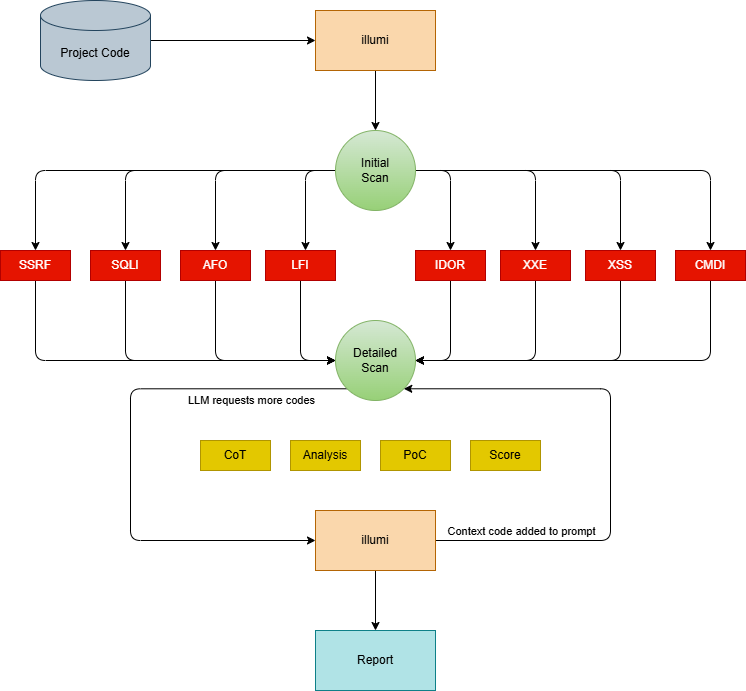

The diagram above was exported from draw.io. Its source (the exported page's mxGraphModel, read from the mxfile embedded in the PNG):
<mxGraphModel dx="969" dy="520" grid="1" gridSize="10" guides="1" tooltips="1" connect="1" arrows="1" fold="1" page="1" pageScale="1" pageWidth="850" pageHeight="1100" math="0" shadow="0">
  <root>
    <mxCell id="0" />
    <mxCell id="1" parent="0" />
    <mxCell id="nwusER0RKc736pqes7zD-4" edge="1" parent="1" source="nwusER0RKc736pqes7zD-1" style="edgeStyle=orthogonalEdgeStyle;rounded=0;orthogonalLoop=1;jettySize=auto;html=1;entryX=0;entryY=0.5;entryDx=0;entryDy=0;" target="nwusER0RKc736pqes7zD-3">
      <mxGeometry relative="1" as="geometry" />
    </mxCell>
    <mxCell id="nwusER0RKc736pqes7zD-1" parent="1" style="shape=cylinder3;whiteSpace=wrap;html=1;boundedLbl=1;backgroundOutline=1;size=15;fillColor=#bac8d3;strokeColor=#23445d;" value="Project Code" vertex="1">
      <mxGeometry height="80" width="110" x="90" y="50" as="geometry" />
    </mxCell>
    <mxCell id="nwusER0RKc736pqes7zD-7" edge="1" parent="1" source="nwusER0RKc736pqes7zD-3" style="edgeStyle=orthogonalEdgeStyle;rounded=0;orthogonalLoop=1;jettySize=auto;html=1;" target="nwusER0RKc736pqes7zD-6">
      <mxGeometry relative="1" as="geometry" />
    </mxCell>
    <mxCell id="nwusER0RKc736pqes7zD-3" parent="1" style="rounded=0;whiteSpace=wrap;html=1;fillColor=#fad7ac;strokeColor=#b46504;" value="illumi" vertex="1">
      <mxGeometry height="60" width="120" x="365" y="60" as="geometry" />
    </mxCell>
    <mxCell id="nwusER0RKc736pqes7zD-17" edge="1" parent="1" source="nwusER0RKc736pqes7zD-6" style="edgeStyle=orthogonalEdgeStyle;rounded=1;orthogonalLoop=1;jettySize=auto;html=1;entryX=0.5;entryY=0;entryDx=0;entryDy=0;curved=0;" target="nwusER0RKc736pqes7zD-10">
      <mxGeometry relative="1" as="geometry" />
    </mxCell>
    <mxCell id="nwusER0RKc736pqes7zD-18" edge="1" parent="1" source="nwusER0RKc736pqes7zD-6" style="edgeStyle=orthogonalEdgeStyle;rounded=1;orthogonalLoop=1;jettySize=auto;html=1;entryX=0.5;entryY=0;entryDx=0;entryDy=0;curved=0;" target="nwusER0RKc736pqes7zD-9">
      <mxGeometry relative="1" as="geometry" />
    </mxCell>
    <mxCell id="nwusER0RKc736pqes7zD-19" edge="1" parent="1" source="nwusER0RKc736pqes7zD-6" style="edgeStyle=orthogonalEdgeStyle;rounded=1;orthogonalLoop=1;jettySize=auto;html=1;curved=0;" target="nwusER0RKc736pqes7zD-8">
      <mxGeometry relative="1" as="geometry" />
    </mxCell>
    <mxCell id="nwusER0RKc736pqes7zD-22" edge="1" parent="1" source="nwusER0RKc736pqes7zD-6" style="edgeStyle=orthogonalEdgeStyle;rounded=1;orthogonalLoop=1;jettySize=auto;html=1;curved=0;" target="nwusER0RKc736pqes7zD-11">
      <mxGeometry relative="1" as="geometry">
        <Array as="points">
          <mxPoint x="355" y="220" />
        </Array>
      </mxGeometry>
    </mxCell>
    <mxCell id="nwusER0RKc736pqes7zD-23" edge="1" parent="1" source="nwusER0RKc736pqes7zD-6" style="edgeStyle=orthogonalEdgeStyle;rounded=1;orthogonalLoop=1;jettySize=auto;html=1;curved=0;" target="nwusER0RKc736pqes7zD-13">
      <mxGeometry relative="1" as="geometry" />
    </mxCell>
    <mxCell id="nwusER0RKc736pqes7zD-24" edge="1" parent="1" source="nwusER0RKc736pqes7zD-6" style="edgeStyle=orthogonalEdgeStyle;rounded=1;orthogonalLoop=1;jettySize=auto;html=1;curved=0;" target="nwusER0RKc736pqes7zD-14">
      <mxGeometry relative="1" as="geometry" />
    </mxCell>
    <mxCell id="nwusER0RKc736pqes7zD-26" edge="1" parent="1" source="nwusER0RKc736pqes7zD-6" style="edgeStyle=orthogonalEdgeStyle;rounded=1;orthogonalLoop=1;jettySize=auto;html=1;curved=0;" target="nwusER0RKc736pqes7zD-15">
      <mxGeometry relative="1" as="geometry" />
    </mxCell>
    <mxCell id="nwusER0RKc736pqes7zD-29" edge="1" parent="1" source="nwusER0RKc736pqes7zD-6" style="edgeStyle=orthogonalEdgeStyle;rounded=1;orthogonalLoop=1;jettySize=auto;html=1;curved=0;" target="nwusER0RKc736pqes7zD-12">
      <mxGeometry relative="1" as="geometry">
        <Array as="points">
          <mxPoint x="500" y="220" />
        </Array>
      </mxGeometry>
    </mxCell>
    <mxCell id="nwusER0RKc736pqes7zD-6" parent="1" style="ellipse;whiteSpace=wrap;html=1;aspect=fixed;fillColor=#d5e8d4;gradientColor=#97d077;strokeColor=#82b366;" value="Initial &lt;br&gt;Scan" vertex="1">
      <mxGeometry height="80" width="80" x="385" y="180" as="geometry" />
    </mxCell>
    <mxCell id="nwusER0RKc736pqes7zD-37" edge="1" parent="1" source="nwusER0RKc736pqes7zD-8" style="edgeStyle=orthogonalEdgeStyle;rounded=1;orthogonalLoop=1;jettySize=auto;html=1;entryX=0;entryY=0.5;entryDx=0;entryDy=0;curved=0;" target="nwusER0RKc736pqes7zD-30">
      <mxGeometry relative="1" as="geometry">
        <Array as="points">
          <mxPoint x="85" y="410" />
        </Array>
      </mxGeometry>
    </mxCell>
    <mxCell id="nwusER0RKc736pqes7zD-8" parent="1" style="rounded=0;whiteSpace=wrap;html=1;fillColor=#e51400;strokeColor=#B20000;fontColor=#ffffff;" value="SSRF" vertex="1">
      <mxGeometry height="30" width="70" x="50" y="300" as="geometry" />
    </mxCell>
    <mxCell id="nwusER0RKc736pqes7zD-38" edge="1" parent="1" source="nwusER0RKc736pqes7zD-9" style="edgeStyle=orthogonalEdgeStyle;rounded=1;orthogonalLoop=1;jettySize=auto;html=1;entryX=0;entryY=0.5;entryDx=0;entryDy=0;curved=0;" target="nwusER0RKc736pqes7zD-30">
      <mxGeometry relative="1" as="geometry">
        <Array as="points">
          <mxPoint x="175" y="410" />
        </Array>
      </mxGeometry>
    </mxCell>
    <mxCell id="nwusER0RKc736pqes7zD-9" parent="1" style="rounded=0;whiteSpace=wrap;html=1;fillColor=#e51400;strokeColor=#B20000;fontColor=#ffffff;" value="SQLI" vertex="1">
      <mxGeometry height="30" width="70" x="140" y="300" as="geometry" />
    </mxCell>
    <mxCell id="nwusER0RKc736pqes7zD-39" edge="1" parent="1" source="nwusER0RKc736pqes7zD-10" style="edgeStyle=orthogonalEdgeStyle;rounded=1;orthogonalLoop=1;jettySize=auto;html=1;entryX=0;entryY=0.5;entryDx=0;entryDy=0;curved=0;" target="nwusER0RKc736pqes7zD-30">
      <mxGeometry relative="1" as="geometry">
        <Array as="points">
          <mxPoint x="265" y="410" />
        </Array>
      </mxGeometry>
    </mxCell>
    <mxCell id="nwusER0RKc736pqes7zD-10" parent="1" style="rounded=0;whiteSpace=wrap;html=1;fillColor=#e51400;strokeColor=#B20000;fontColor=#ffffff;" value="AFO" vertex="1">
      <mxGeometry height="30" width="70" x="230" y="300" as="geometry" />
    </mxCell>
    <mxCell id="nwusER0RKc736pqes7zD-41" edge="1" parent="1" source="nwusER0RKc736pqes7zD-11" style="edgeStyle=orthogonalEdgeStyle;rounded=1;orthogonalLoop=1;jettySize=auto;html=1;entryX=0;entryY=0.5;entryDx=0;entryDy=0;curved=0;" target="nwusER0RKc736pqes7zD-30">
      <mxGeometry relative="1" as="geometry" />
    </mxCell>
    <mxCell id="nwusER0RKc736pqes7zD-11" parent="1" style="rounded=0;whiteSpace=wrap;html=1;fillColor=#e51400;strokeColor=#B20000;fontColor=#ffffff;" value="LFI" vertex="1">
      <mxGeometry height="30" width="70" x="315" y="300" as="geometry" />
    </mxCell>
    <mxCell id="nwusER0RKc736pqes7zD-42" edge="1" parent="1" source="nwusER0RKc736pqes7zD-12" style="edgeStyle=orthogonalEdgeStyle;rounded=1;orthogonalLoop=1;jettySize=auto;html=1;entryX=1;entryY=0.5;entryDx=0;entryDy=0;curved=0;" target="nwusER0RKc736pqes7zD-30">
      <mxGeometry relative="1" as="geometry" />
    </mxCell>
    <mxCell id="nwusER0RKc736pqes7zD-12" parent="1" style="rounded=0;whiteSpace=wrap;html=1;fillColor=#e51400;strokeColor=#B20000;fontColor=#ffffff;" value="IDOR" vertex="1">
      <mxGeometry height="30" width="70" x="465" y="300" as="geometry" />
    </mxCell>
    <mxCell id="nwusER0RKc736pqes7zD-43" edge="1" parent="1" source="nwusER0RKc736pqes7zD-13" style="edgeStyle=orthogonalEdgeStyle;rounded=1;orthogonalLoop=1;jettySize=auto;html=1;entryX=1;entryY=0.5;entryDx=0;entryDy=0;curved=0;" target="nwusER0RKc736pqes7zD-30">
      <mxGeometry relative="1" as="geometry">
        <Array as="points">
          <mxPoint x="585" y="410" />
        </Array>
      </mxGeometry>
    </mxCell>
    <mxCell id="nwusER0RKc736pqes7zD-13" parent="1" style="rounded=0;whiteSpace=wrap;html=1;fillColor=#e51400;strokeColor=#B20000;fontColor=#ffffff;" value="XXE" vertex="1">
      <mxGeometry height="30" width="70" x="550" y="300" as="geometry" />
    </mxCell>
    <mxCell id="nwusER0RKc736pqes7zD-44" edge="1" parent="1" source="nwusER0RKc736pqes7zD-14" style="edgeStyle=orthogonalEdgeStyle;rounded=1;orthogonalLoop=1;jettySize=auto;html=1;entryX=1;entryY=0.5;entryDx=0;entryDy=0;curved=0;" target="nwusER0RKc736pqes7zD-30">
      <mxGeometry relative="1" as="geometry">
        <Array as="points">
          <mxPoint x="670" y="410" />
        </Array>
      </mxGeometry>
    </mxCell>
    <mxCell id="nwusER0RKc736pqes7zD-14" parent="1" style="rounded=0;whiteSpace=wrap;html=1;fillColor=#e51400;strokeColor=#B20000;fontColor=#ffffff;" value="XSS" vertex="1">
      <mxGeometry height="30" width="70" x="635" y="300" as="geometry" />
    </mxCell>
    <mxCell id="nwusER0RKc736pqes7zD-45" edge="1" parent="1" source="nwusER0RKc736pqes7zD-15" style="edgeStyle=orthogonalEdgeStyle;rounded=1;orthogonalLoop=1;jettySize=auto;html=1;entryX=1;entryY=0.5;entryDx=0;entryDy=0;curved=0;" target="nwusER0RKc736pqes7zD-30">
      <mxGeometry relative="1" as="geometry">
        <Array as="points">
          <mxPoint x="760" y="410" />
        </Array>
      </mxGeometry>
    </mxCell>
    <mxCell id="nwusER0RKc736pqes7zD-15" parent="1" style="rounded=0;whiteSpace=wrap;html=1;fillColor=#e51400;strokeColor=#B20000;fontColor=#ffffff;" value="CMDI" vertex="1">
      <mxGeometry height="30" width="70" x="725" y="300" as="geometry" />
    </mxCell>
    <mxCell id="nwusER0RKc736pqes7zD-49" edge="1" parent="1" source="nwusER0RKc736pqes7zD-30" style="edgeStyle=orthogonalEdgeStyle;rounded=1;orthogonalLoop=1;jettySize=auto;html=1;exitX=0;exitY=1;exitDx=0;exitDy=0;entryX=0;entryY=0.5;entryDx=0;entryDy=0;curved=0;" target="nwusER0RKc736pqes7zD-46">
      <mxGeometry relative="1" as="geometry">
        <Array as="points">
          <mxPoint x="180" y="438" />
          <mxPoint x="180" y="590" />
        </Array>
      </mxGeometry>
    </mxCell>
    <mxCell id="nwusER0RKc736pqes7zD-51" connectable="0" parent="nwusER0RKc736pqes7zD-49" style="edgeLabel;html=1;align=center;verticalAlign=middle;resizable=0;points=[];" value="LLM requests more codes" vertex="1">
      <mxGeometry relative="1" x="0.0826" as="geometry">
        <mxPoint x="120" y="-72" as="offset" />
      </mxGeometry>
    </mxCell>
    <mxCell id="nwusER0RKc736pqes7zD-30" parent="1" style="ellipse;whiteSpace=wrap;html=1;aspect=fixed;fillColor=#d5e8d4;gradientColor=#97d077;strokeColor=#82b366;" value="Detailed&lt;br&gt;Scan" vertex="1">
      <mxGeometry height="80" width="80" x="385" y="370" as="geometry" />
    </mxCell>
    <mxCell id="nwusER0RKc736pqes7zD-53" edge="1" parent="1" source="nwusER0RKc736pqes7zD-46" style="edgeStyle=orthogonalEdgeStyle;rounded=1;orthogonalLoop=1;jettySize=auto;html=1;entryX=1;entryY=1;entryDx=0;entryDy=0;exitX=1;exitY=0.5;exitDx=0;exitDy=0;curved=0;" target="nwusER0RKc736pqes7zD-30">
      <mxGeometry relative="1" as="geometry">
        <Array as="points">
          <mxPoint x="660" y="590" />
          <mxPoint x="660" y="438" />
        </Array>
      </mxGeometry>
    </mxCell>
    <mxCell id="nwusER0RKc736pqes7zD-54" connectable="0" parent="nwusER0RKc736pqes7zD-53" style="edgeLabel;html=1;align=center;verticalAlign=middle;resizable=0;points=[];" value="Context code added to prompt" vertex="1">
      <mxGeometry relative="1" x="-0.0897" y="2" as="geometry">
        <mxPoint x="-88" y="58" as="offset" />
      </mxGeometry>
    </mxCell>
    <mxCell id="nwusER0RKc736pqes7zD-62" edge="1" parent="1" source="nwusER0RKc736pqes7zD-46" style="edgeStyle=orthogonalEdgeStyle;rounded=0;orthogonalLoop=1;jettySize=auto;html=1;entryX=0.5;entryY=0;entryDx=0;entryDy=0;" target="nwusER0RKc736pqes7zD-61">
      <mxGeometry relative="1" as="geometry" />
    </mxCell>
    <mxCell id="nwusER0RKc736pqes7zD-46" parent="1" style="rounded=0;whiteSpace=wrap;html=1;fillColor=#fad7ac;strokeColor=#b46504;" value="illumi" vertex="1">
      <mxGeometry height="60" width="120" x="365" y="560" as="geometry" />
    </mxCell>
    <mxCell id="nwusER0RKc736pqes7zD-57" parent="1" style="rounded=0;whiteSpace=wrap;html=1;fillColor=#e3c800;fontColor=#000000;strokeColor=#B09500;" value="Analysis" vertex="1">
      <mxGeometry height="30" width="70" x="340" y="490" as="geometry" />
    </mxCell>
    <mxCell id="nwusER0RKc736pqes7zD-58" parent="1" style="rounded=0;whiteSpace=wrap;html=1;fillColor=#e3c800;fontColor=#000000;strokeColor=#B09500;" value="PoC" vertex="1">
      <mxGeometry height="30" width="70" x="430" y="490" as="geometry" />
    </mxCell>
    <mxCell id="nwusER0RKc736pqes7zD-59" parent="1" style="rounded=0;whiteSpace=wrap;html=1;fillColor=#e3c800;fontColor=#000000;strokeColor=#B09500;" value="CoT" vertex="1">
      <mxGeometry height="30" width="70" x="250" y="490" as="geometry" />
    </mxCell>
    <mxCell id="nwusER0RKc736pqes7zD-60" parent="1" style="rounded=0;whiteSpace=wrap;html=1;fillColor=#e3c800;fontColor=#000000;strokeColor=#B09500;" value="Score" vertex="1">
      <mxGeometry height="30" width="70" x="520" y="490" as="geometry" />
    </mxCell>
    <mxCell id="nwusER0RKc736pqes7zD-61" parent="1" style="rounded=0;whiteSpace=wrap;html=1;fillColor=#b0e3e6;strokeColor=#0e8088;" value="Report" vertex="1">
      <mxGeometry height="60" width="120" x="365" y="680" as="geometry" />
    </mxCell>
  </root>
</mxGraphModel>